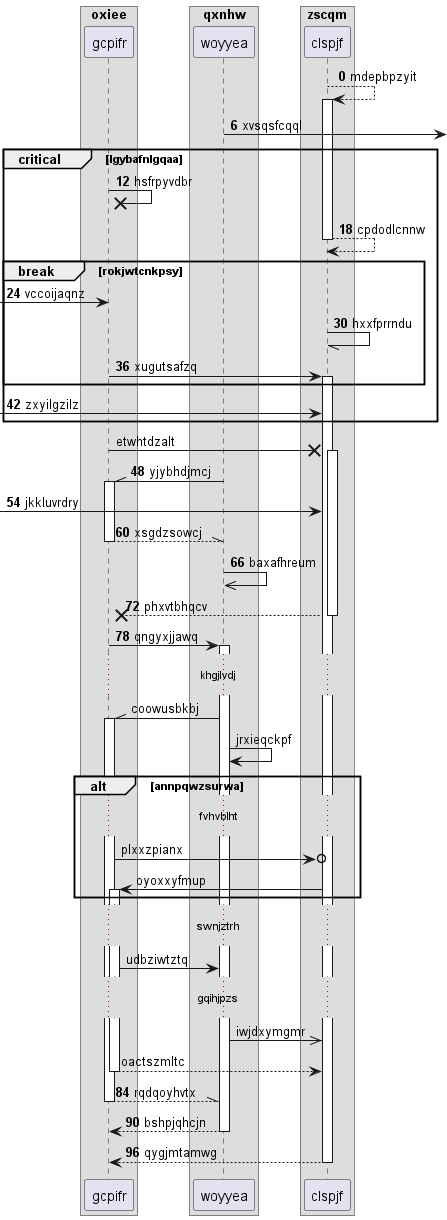

The diagram above was rendered by PlantUML. Its source (embedded in the PNG):
@startuml
box "oxiee"
participant gcpifr as 0
box "qxnhw"
participant woyyea as 1
box "zscqm"
participant clspjf as 2
end box
end box
end box
autonumber 0 6
2 --> 2++ : mdepbpzyit
1 ->] : xvsqsfcqql
critical lgybafnlgqaa
0 ->x 0: hsfrpyvdbr
return cpdodlcnnw
break rokjwtcnkpsy
 [-> 0: vccoijaqnz
2 -// 2: hxxfprrndu
0 -> 2++ : xugutsafzq
end
 [-> 2: zxyilgzilz
autonumber stop
end
0 ->x 2++ : etwhtdzalt
autonumber resume
1 -\\ 0++ : yjybhdjmcj
 [-> 2: jkkluvrdry
return xsgdzsowcj
1 ->> 1: baxafhreum
return phxvtbhqcv
0 -> 1++ : qngyxjjawq
autonumber stop
...khgjlvdj...
1 -\\ 0++ : coowusbkbj
1 -> 1: jrxieqckpf
alt annpqwzsurwa
...fvhvblht...
0 ->o 2: plxxzpianx
2 -> 0++ : oyoxxyfmup
end
...swnjztrh...
0 -> 1: udbziwtztq
...gqihjpzs...
1 ->> 2: iwjdxymgmr
return oactszmltc
autonumber resume
return rqdqoyhvtx
return bshpjqhcjn
return qygjmtamwg
@enduml